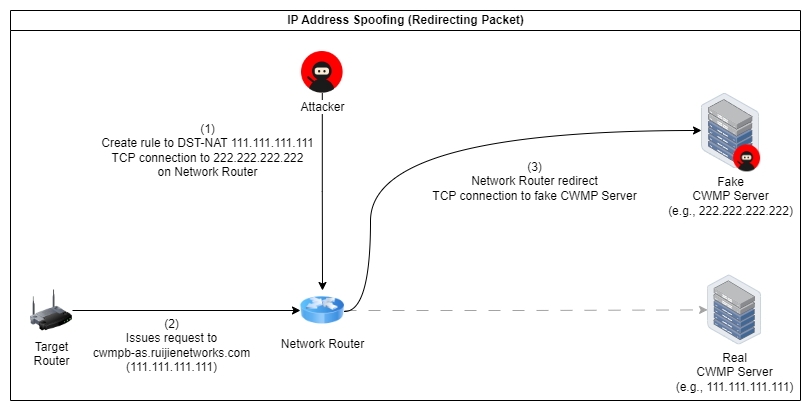

The diagram above was exported from draw.io. Its source (the exported page's mxGraphModel, read from the mxfile embedded in the PNG):
<mxGraphModel dx="1008" dy="593" grid="1" gridSize="10" guides="1" tooltips="1" connect="1" arrows="1" fold="1" page="1" pageScale="1" pageWidth="850" pageHeight="1100" math="0" shadow="0">
  <root>
    <mxCell id="0" />
    <mxCell id="1" parent="0" />
    <mxCell id="EwCaiN8bP-I3_lFn_Sws-1" value="IP Address Spoofing (Redirecting Packet)" style="swimlane;startSize=20;html=1;" parent="1" vertex="1">
      <mxGeometry x="30" y="440" width="790" height="390" as="geometry" />
    </mxCell>
    <mxCell id="EwCaiN8bP-I3_lFn_Sws-2" value="Target&lt;br&gt;Router" style="image;html=1;image=img/lib/clip_art/networking/Wireless_Router_128x128.png" parent="EwCaiN8bP-I3_lFn_Sws-1" vertex="1">
      <mxGeometry x="20" y="277.4000000000001" width="42" height="45.2" as="geometry" />
    </mxCell>
    <mxCell id="EwCaiN8bP-I3_lFn_Sws-3" style="edgeStyle=orthogonalEdgeStyle;rounded=0;orthogonalLoop=1;jettySize=auto;html=1;fontFamily=Helvetica;fontSize=12;fontColor=default;" parent="EwCaiN8bP-I3_lFn_Sws-1" source="EwCaiN8bP-I3_lFn_Sws-2" target="EwCaiN8bP-I3_lFn_Sws-15" edge="1">
      <mxGeometry relative="1" as="geometry" />
    </mxCell>
    <mxCell id="EwCaiN8bP-I3_lFn_Sws-4" value="(2)&lt;br&gt;Issues request to&lt;br&gt;cwmpb-as.ruijienetworks.com&lt;br&gt;(111.111.111.111)" style="edgeLabel;html=1;align=center;verticalAlign=middle;resizable=0;points=[];fontSize=12;fontFamily=Helvetica;fontColor=default;" parent="EwCaiN8bP-I3_lFn_Sws-3" vertex="1" connectable="0">
      <mxGeometry x="-0.1196" relative="1" as="geometry">
        <mxPoint x="-2" y="34" as="offset" />
      </mxGeometry>
    </mxCell>
    <mxCell id="EwCaiN8bP-I3_lFn_Sws-5" style="edgeStyle=orthogonalEdgeStyle;rounded=0;orthogonalLoop=1;jettySize=auto;html=1;fontFamily=Helvetica;fontSize=12;fontColor=default;" parent="EwCaiN8bP-I3_lFn_Sws-1" source="EwCaiN8bP-I3_lFn_Sws-7" target="EwCaiN8bP-I3_lFn_Sws-15" edge="1">
      <mxGeometry relative="1" as="geometry" />
    </mxCell>
    <mxCell id="EwCaiN8bP-I3_lFn_Sws-6" value="(1)&lt;br&gt;Create rule to DST-NAT 111.111.111.111&lt;br&gt;TCP connection to 222.222.222.222&lt;br&gt;on Network Router" style="edgeLabel;html=1;align=center;verticalAlign=middle;resizable=0;points=[];fontSize=12;fontFamily=Helvetica;fontColor=default;" parent="EwCaiN8bP-I3_lFn_Sws-5" vertex="1" connectable="0">
      <mxGeometry x="0.2255" relative="1" as="geometry">
        <mxPoint x="-116" y="-64" as="offset" />
      </mxGeometry>
    </mxCell>
    <mxCell id="EwCaiN8bP-I3_lFn_Sws-7" value="Attacker" style="shape=image;html=1;verticalAlign=top;verticalLabelPosition=bottom;labelBackgroundColor=#ffffff;imageAspect=0;aspect=fixed;image=https://cdn1.iconfinder.com/data/icons/ninja-things-1/720/ninja-background-128.png" parent="EwCaiN8bP-I3_lFn_Sws-1" vertex="1">
      <mxGeometry x="291" y="41" width="41.63" height="41.63" as="geometry" />
    </mxCell>
    <mxCell id="EwCaiN8bP-I3_lFn_Sws-8" value="Real&lt;br&gt;CWMP Server&lt;br&gt;(e.g., 111.111.111.111)" style="points=[];aspect=fixed;html=1;align=center;shadow=0;dashed=0;image;image=img/lib/allied_telesis/storage/Datacenter_Server_Half_Rack_ToR.svg;" parent="EwCaiN8bP-I3_lFn_Sws-1" vertex="1">
      <mxGeometry x="697.13" y="264.43000000000006" width="53.87" height="70" as="geometry" />
    </mxCell>
    <mxCell id="EwCaiN8bP-I3_lFn_Sws-9" style="edgeStyle=orthogonalEdgeStyle;rounded=0;orthogonalLoop=1;jettySize=auto;html=1;fontFamily=Helvetica;fontSize=12;fontColor=default;dashed=1;dashPattern=12 12;strokeColor=#a3a3a3;" parent="EwCaiN8bP-I3_lFn_Sws-1" source="EwCaiN8bP-I3_lFn_Sws-15" target="EwCaiN8bP-I3_lFn_Sws-8" edge="1">
      <mxGeometry relative="1" as="geometry" />
    </mxCell>
    <mxCell id="EwCaiN8bP-I3_lFn_Sws-10" value="" style="group" parent="EwCaiN8bP-I3_lFn_Sws-1" vertex="1" connectable="0">
      <mxGeometry x="691" y="82.63" width="60" height="80.6" as="geometry" />
    </mxCell>
    <mxCell id="EwCaiN8bP-I3_lFn_Sws-11" value="Fake&lt;br&gt;CWMP Server&lt;br&gt;(e.g., 222.222.222.222)" style="points=[];aspect=fixed;html=1;align=center;shadow=0;dashed=0;image;image=img/lib/allied_telesis/storage/Datacenter_Server_Half_Rack_ToR.svg;movable=1;resizable=1;rotatable=1;deletable=1;editable=1;locked=0;connectable=1;" parent="EwCaiN8bP-I3_lFn_Sws-10" vertex="1">
      <mxGeometry width="58.06884816753926" height="75.44999999999999" as="geometry" />
    </mxCell>
    <mxCell id="EwCaiN8bP-I3_lFn_Sws-12" value="" style="shape=image;html=1;verticalAlign=top;verticalLabelPosition=bottom;labelBackgroundColor=#ffffff;imageAspect=0;aspect=fixed;image=https://cdn1.iconfinder.com/data/icons/ninja-things-1/720/ninja-background-128.png;movable=1;resizable=1;rotatable=1;deletable=1;editable=1;locked=0;connectable=1;" parent="EwCaiN8bP-I3_lFn_Sws-10" vertex="1">
      <mxGeometry x="32.10884353741497" y="51.764048865619536" width="26.993455497382197" height="26.993455497382197" as="geometry" />
    </mxCell>
    <mxCell id="EwCaiN8bP-I3_lFn_Sws-13" style="edgeStyle=orthogonalEdgeStyle;rounded=0;orthogonalLoop=1;jettySize=auto;html=1;fontFamily=Helvetica;fontSize=12;fontColor=default;curved=1;" parent="EwCaiN8bP-I3_lFn_Sws-1" source="EwCaiN8bP-I3_lFn_Sws-15" target="EwCaiN8bP-I3_lFn_Sws-11" edge="1">
      <mxGeometry relative="1" as="geometry">
        <Array as="points">
          <mxPoint x="360" y="301" />
          <mxPoint x="360" y="120" />
        </Array>
      </mxGeometry>
    </mxCell>
    <mxCell id="EwCaiN8bP-I3_lFn_Sws-14" value="(3)&lt;br&gt;Network Router redirect&lt;br&gt;TCP connection to fake CWMP Server" style="edgeLabel;html=1;align=center;verticalAlign=middle;resizable=0;points=[];fontSize=12;fontFamily=Helvetica;fontColor=default;" parent="EwCaiN8bP-I3_lFn_Sws-13" vertex="1" connectable="0">
      <mxGeometry x="0.284" y="-11" relative="1" as="geometry">
        <mxPoint x="25" y="39" as="offset" />
      </mxGeometry>
    </mxCell>
    <mxCell id="EwCaiN8bP-I3_lFn_Sws-15" value="Network Router" style="image;html=1;image=img/lib/clip_art/networking/Router_Icon_128x128.png;pointerEvents=0;fontFamily=Helvetica;fontSize=12;fontColor=default;fillColor=none;gradientColor=none;" parent="EwCaiN8bP-I3_lFn_Sws-1" vertex="1">
      <mxGeometry x="290" y="280" width="44" height="40" as="geometry" />
    </mxCell>
  </root>
</mxGraphModel>